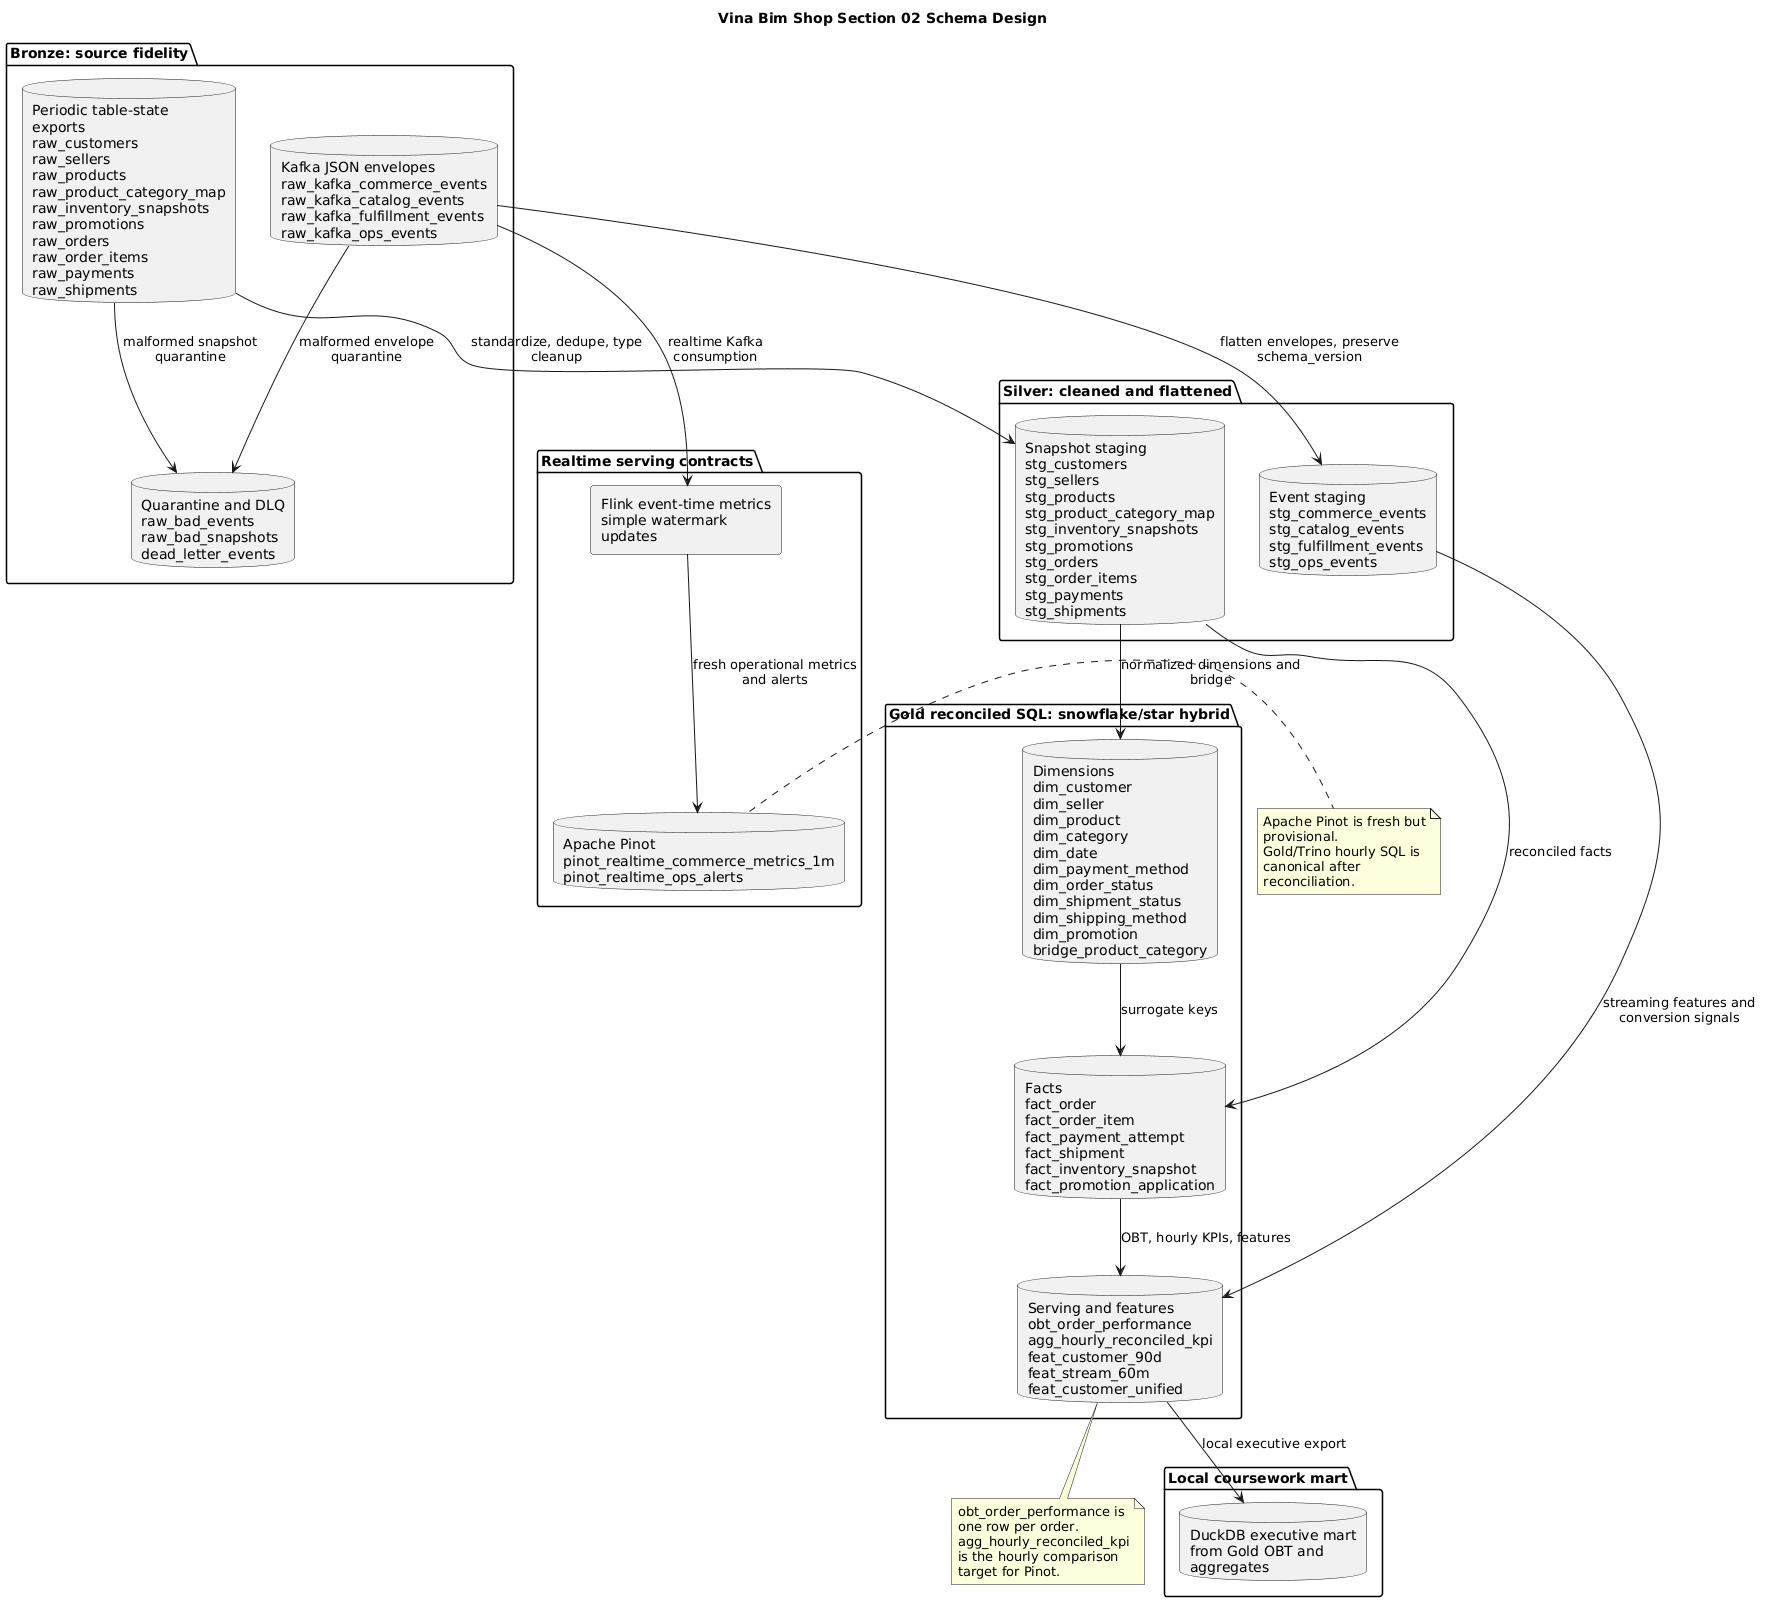

The diagram above was rendered by PlantUML. Its source (embedded in the PNG):
@startuml
title Vina Bim Shop Section 02 Schema Design

skinparam componentStyle rectangle
skinparam shadowing false
skinparam wrapWidth 180

package "Bronze: source fidelity" as Bronze {
  database "Periodic table-state exports\nraw_customers\nraw_sellers\nraw_products\nraw_product_category_map\nraw_inventory_snapshots\nraw_promotions\nraw_orders\nraw_order_items\nraw_payments\nraw_shipments" as RawSnapshots
  database "Kafka JSON envelopes\nraw_kafka_commerce_events\nraw_kafka_catalog_events\nraw_kafka_fulfillment_events\nraw_kafka_ops_events" as RawEvents
  database "Quarantine and DLQ\nraw_bad_events\nraw_bad_snapshots\ndead_letter_events" as RawBad
}

package "Silver: cleaned and flattened" as Silver {
  database "Snapshot staging\nstg_customers\nstg_sellers\nstg_products\nstg_product_category_map\nstg_inventory_snapshots\nstg_promotions\nstg_orders\nstg_order_items\nstg_payments\nstg_shipments" as StgSnapshots
  database "Event staging\nstg_commerce_events\nstg_catalog_events\nstg_fulfillment_events\nstg_ops_events" as StgEvents
}

package "Gold reconciled SQL: snowflake/star hybrid" as Gold {
  database "Dimensions\ndim_customer\ndim_seller\ndim_product\ndim_category\ndim_date\ndim_payment_method\ndim_order_status\ndim_shipment_status\ndim_shipping_method\ndim_promotion\nbridge_product_category" as Dims
  database "Facts\nfact_order\nfact_order_item\nfact_payment_attempt\nfact_shipment\nfact_inventory_snapshot\nfact_promotion_application" as Facts
  database "Serving and features\nobt_order_performance\nagg_hourly_reconciled_kpi\nfeat_customer_90d\nfeat_stream_60m\nfeat_customer_unified" as Serving
}

package "Realtime serving contracts" as Realtime {
  component "Flink event-time metrics\nsimple watermark updates" as FlinkMetrics
  database "Apache Pinot\npinot_realtime_commerce_metrics_1m\npinot_realtime_ops_alerts" as Pinot
}

package "Local coursework mart" as Local {
  database "DuckDB executive mart\nfrom Gold OBT and aggregates" as DuckDB
}

RawSnapshots --> StgSnapshots : standardize, dedupe, type cleanup
RawEvents --> StgEvents : flatten envelopes, preserve schema_version
RawEvents --> RawBad : malformed envelope quarantine
RawSnapshots --> RawBad : malformed snapshot quarantine

StgSnapshots --> Dims : normalized dimensions and bridge
StgSnapshots --> Facts : reconciled facts
StgEvents --> Serving : streaming features and conversion signals
Dims --> Facts : surrogate keys
Facts --> Serving : OBT, hourly KPIs, features

RawEvents --> FlinkMetrics : realtime Kafka consumption
FlinkMetrics --> Pinot : fresh operational metrics and alerts
Serving --> DuckDB : local executive export

note right of Pinot
Apache Pinot is fresh but provisional.
Gold/Trino hourly SQL is canonical after reconciliation.
end note

note bottom of Serving
obt_order_performance is one row per order.
agg_hourly_reconciled_kpi is the hourly comparison target for Pinot.
end note
@enduml